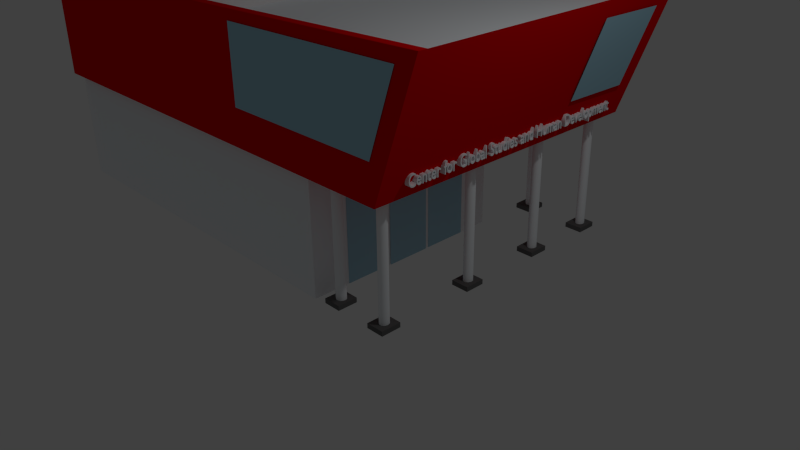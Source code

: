 # Source: GLS.blend  (saved by Blender 2.76.0; exported with 4.5.12 LTS)
import bpy
from mathutils import Matrix  # noqa: F401  (used for matrix-valued properties, if any)

bpy.ops.wm.read_factory_settings(use_empty=True)
scene = bpy.context.scene
scene.name = 'Scene'

# ---- collections
col_collection_1 = bpy.data.collections.new('Collection 1'); scene.collection.children.link(col_collection_1)

# ---- materials (node trees are filled in below, after node groups)
mat_glass = bpy.data.materials.new('Glass')
mat_glass.alpha_threshold = 0.0
mat_glass.use_transparent_shadow = False
mat_glass.diffuse_color = (0.4005, 0.6667, 0.8, 1.0)
mat_glass.roughness = 0.5
mat_concrete = bpy.data.materials.new('Concrete')
mat_concrete.alpha_threshold = 0.0
mat_concrete.use_transparent_shadow = False
mat_concrete.diffuse_color = (0.9335, 0.9702, 1.0, 1.0)
mat_concrete.specular_color = (0.1237, 0.1237, 0.1237)
mat_concrete.roughness = 0.5
mat_pole_base = bpy.data.materials.new('Pole Base')
mat_pole_base.alpha_threshold = 0.0
mat_pole_base.use_transparent_shadow = False
mat_pole_base.diffuse_color = (0.1282, 0.1282, 0.1282, 1.0)
mat_pole_base.roughness = 0.5
mat_material_001 = bpy.data.materials.new('Material.001')
mat_material_001.alpha_threshold = 0.0
mat_material_001.use_transparent_shadow = False
mat_material_001.roughness = 0.5
mat_red_panel = bpy.data.materials.new('Red Panel')
mat_red_panel.alpha_threshold = 0.0
mat_red_panel.use_transparent_shadow = False
mat_red_panel.diffuse_color = (0.8, 0.0, 0.002426, 1.0)
mat_red_panel.roughness = 0.5

# ---- material node trees

# ---- world
world_world = bpy.data.worlds.new('World'); scene.world = world_world
world_world.color = (0.05088, 0.05088, 0.05088)
world_world.use_sun_shadow = False
world_world.sun_shadow_jitter_overblur = 0.0
world_world.cycles.sampling_method = 'MANUAL'
world_world.cycles.sample_map_resolution = 256

# ---- cameras
cam_camera = bpy.data.cameras.new('Camera')
cam_camera.clip_end = 100.0
cam_camera.lens = 35.0
cam_camera.sensor_width = 32.0
cam_camera.sensor_height = 18.0
cam_camera.ortho_scale = 7.314
cam_camera.dof.focus_distance = 0.0
cam_camera.dof.aperture_fstop = 128.0

# ---- lights
light_lamp = bpy.data.lights.new('Lamp', 'POINT')
light_lamp.transmission_factor = 0.0
light_lamp.cutoff_distance = 30.0
light_lamp.energy = 100.0
light_lamp.shadow_buffer_clip_start = 1.001
light_lamp.shadow_soft_size = 0.1
light_lamp.shadow_maximum_resolution = 0.006
light_lamp.use_absolute_resolution = True
light_lamp.cycles.use_multiple_importance_sampling = False

# ---- meshes
me_plane_008 = bpy.data.meshes.new('Plane.008')
me_plane_008.from_pydata([(-1.0, -1.0, 0.0), (1.0, -1.0, 0.0), (-1.0, 1.0, 0.0), (1.0, 1.0, 0.0)], [], [(0, 1, 3, 2)])
me_plane_008.materials.append(mat_glass)
me_plane_008.use_remesh_preserve_volume = False
me_plane_008.use_remesh_preserve_attributes = False
me_plane_008.use_mirror_vertex_groups = False
me_plane_008.update()
me_plane_007 = bpy.data.meshes.new('Plane.007')
me_plane_007.from_pydata([(-1.0, -1.0, 0.0), (1.0, -1.0, 0.0), (-1.0, 1.0, 0.0), (1.0, 1.0, 0.0)], [], [(0, 1, 3, 2)])
me_plane_007.materials.append(mat_glass)
me_plane_007.use_remesh_preserve_volume = False
me_plane_007.use_remesh_preserve_attributes = False
me_plane_007.use_mirror_vertex_groups = False
me_plane_007.update()
me_plane_006 = bpy.data.meshes.new('Plane.006')
me_plane_006.from_pydata([(-1.0, -1.0, 0.0), (1.0, -1.0, 0.0), (-1.0, 1.0, 0.0), (1.0, 1.0, 0.0)], [], [(0, 1, 3, 2)])
me_plane_006.materials.append(mat_glass)
me_plane_006.use_remesh_preserve_volume = False
me_plane_006.use_remesh_preserve_attributes = False
me_plane_006.use_mirror_vertex_groups = False
me_plane_006.update()
me_plane_005 = bpy.data.meshes.new('Plane.005')
me_plane_005.from_pydata([(-1.0, -1.0, 0.0), (1.0, -1.0, 0.0), (-1.0, 1.0, 0.0), (1.0, 1.0, 0.0)], [], [(0, 1, 3, 2)])
me_plane_005.materials.append(mat_glass)
me_plane_005.use_remesh_preserve_volume = False
me_plane_005.use_remesh_preserve_attributes = False
me_plane_005.use_mirror_vertex_groups = False
me_plane_005.update()
me_plane_004 = bpy.data.meshes.new('Plane.004')
me_plane_004.from_pydata([(-1.472, -1.287, 8.417e-09), (1.0, -1.112, 6.794e-09), (-1.348, -0.048, 5.699e-08), (1.0, -0.048, 6.366e-08)], [], [(0, 1, 3, 2)])
me_plane_004.materials.append(mat_glass)
me_plane_004.use_remesh_preserve_volume = False
me_plane_004.use_remesh_preserve_attributes = False
me_plane_004.use_mirror_vertex_groups = False
me_plane_004.update()
me_plane_002 = bpy.data.meshes.new('Plane.002')
me_plane_002.from_pydata([(-1.0, -1.0, 0.0), (1.0, -1.0, 0.0), (-1.0, 1.0, 0.0), (1.0, 1.0, 0.0)], [], [(0, 1, 3, 2)])
me_plane_002.materials.append(mat_glass)
me_plane_002.use_remesh_preserve_volume = False
me_plane_002.use_remesh_preserve_attributes = False
me_plane_002.use_mirror_vertex_groups = False
me_plane_002.update()
me_plane_001 = bpy.data.meshes.new('Plane.001')
me_plane_001.from_pydata([], [], [])
me_plane_001.materials.append(mat_glass)
me_plane_001.use_remesh_preserve_volume = False
me_plane_001.use_remesh_preserve_attributes = False
me_plane_001.use_mirror_vertex_groups = False
me_plane_001.update()
me_plane = bpy.data.meshes.new('Plane')
me_plane.from_pydata([(-1.472, -1.287, 8.417e-09), (1.0, -1.112, 6.794e-09), (-1.0, 1.0, 0.0), (1.0, 1.0, 0.0)], [], [(0, 1, 3, 2)])
me_plane.materials.append(mat_glass)
me_plane.use_remesh_preserve_volume = False
me_plane.use_remesh_preserve_attributes = False
me_plane.use_mirror_vertex_groups = False
me_plane.update()
me_cylinder_006 = bpy.data.meshes.new('Cylinder.006')
me_cylinder_006.from_pydata([(0.0, 1.0, -1.0), (0.0, 1.0, 1.0), (0.1951, 0.9808, -1.0), (0.1951, 0.9808, 1.0), (0.3827, 0.9239, -1.0), (0.3827, 0.9239, 1.0), (0.5556, 0.8315, -1.0), (0.5556, 0.8315, 1.0), (0.7071, 0.7071, -1.0), (0.7071, 0.7071, 1.0), (0.8315, 0.5556, -1.0), (0.8315, 0.5556, 1.0), (0.9239, 0.3827, -1.0), (0.9239, 0.3827, 1.0), (0.9808, 0.1951, -1.0), (0.9808, 0.1951, 1.0), (1.0, 7.55e-08, -1.0), (1.0, 7.55e-08, 1.0), (0.9808, -0.1951, -1.0), (0.9808, -0.1951, 1.0), (0.9239, -0.3827, -1.0), (0.9239, -0.3827, 1.0), (0.8315, -0.5556, -1.0), (0.8315, -0.5556, 1.0), (0.7071, -0.7071, -1.0), (0.7071, -0.7071, 1.0), (0.5556, -0.8315, -1.0), (0.5556, -0.8315, 1.0), (0.3827, -0.9239, -1.0), (0.3827, -0.9239, 1.0), (0.1951, -0.9808, -1.0), (0.1951, -0.9808, 1.0), (-3.258e-07, -1.0, -1.0), (-3.258e-07, -1.0, 1.0), (-0.1951, -0.9808, -1.0), (-0.1951, -0.9808, 1.0), (-0.3827, -0.9239, -1.0), (-0.3827, -0.9239, 1.0), (-0.5556, -0.8315, -1.0), (-0.5556, -0.8315, 1.0), (-0.7071, -0.7071, -1.0), (-0.7071, -0.7071, 1.0), (-0.8315, -0.5556, -1.0), (-0.8315, -0.5556, 1.0), (-0.9239, -0.3827, -1.0), (-0.9239, -0.3827, 1.0), (-0.9808, -0.1951, -1.0), (-0.9808, -0.1951, 1.0), (-1.0, 9.656e-07, -1.0), (-1.0, 9.656e-07, 1.0), (-0.9808, 0.1951, -1.0), (-0.9808, 0.1951, 1.0), (-0.9239, 0.3827, -1.0), (-0.9239, 0.3827, 1.0), (-0.8315, 0.5556, -1.0), (-0.8315, 0.5556, 1.0), (-0.7071, 0.7071, -1.0), (-0.7071, 0.7071, 1.0), (-0.5556, 0.8315, -1.0), (-0.5556, 0.8315, 1.0), (-0.3827, 0.9239, -1.0), (-0.3827, 0.9239, 1.0), (-0.1951, 0.9808, -1.0), (-0.1951, 0.9808, 1.0)], [], [(0, 1, 3, 2), (2, 3, 5, 4), (4, 5, 7, 6), (6, 7, 9, 8), (8, 9, 11, 10), (10, 11, 13, 12), (12, 13, 15, 14), (14, 15, 17, 16), (16, 17, 19, 18), (18, 19, 21, 20), (20, 21, 23, 22), (22, 23, 25, 24), (24, 25, 27, 26), (26, 27, 29, 28), (28, 29, 31, 30), (30, 31, 33, 32), (32, 33, 35, 34), (34, 35, 37, 36), (36, 37, 39, 38), (38, 39, 41, 40), (40, 41, 43, 42), (42, 43, 45, 44), (44, 45, 47, 46), (46, 47, 49, 48), (48, 49, 51, 50), (50, 51, 53, 52), (52, 53, 55, 54), (54, 55, 57, 56), (56, 57, 59, 58), (58, 59, 61, 60), (3, 1, 63, 61, 59, 57, 55, 53, 51, 49, 47, 45, 43, 41, 39, 37, 35, 33, 31, 29, 27, 25, 23, 21, 19, 17, 15, 13, 11, 9, 7, 5), (62, 63, 1, 0), (60, 61, 63, 62), (0, 2, 4, 6, 8, 10, 12, 14, 16, 18, 20, 22, 24, 26, 28, 30, 32, 34, 36, 38, 40, 42, 44, 46, 48, 50, 52, 54, 56, 58, 60, 62)])
me_cylinder_006.materials.append(mat_concrete)
me_cylinder_006.use_remesh_preserve_volume = False
me_cylinder_006.use_remesh_preserve_attributes = False
me_cylinder_006.use_mirror_vertex_groups = False
me_cylinder_006.update()
me_cube_007 = bpy.data.meshes.new('Cube.007')
me_cube_007.from_pydata([(-1.0, -1.0, -1.0), (-1.0, -1.0, 1.0), (-1.0, 1.0, -1.0), (-1.0, 1.0, 1.0), (1.0, -1.0, -1.0), (1.0, -1.0, 1.0), (1.0, 1.0, -1.0), (1.0, 1.0, 1.0)], [], [(1, 3, 2, 0), (3, 7, 6, 2), (7, 5, 4, 6), (5, 1, 0, 4), (0, 2, 6, 4), (5, 7, 3, 1)])
me_cube_007.materials.append(mat_pole_base)
me_cube_007.use_remesh_preserve_volume = False
me_cube_007.use_remesh_preserve_attributes = False
me_cube_007.use_mirror_vertex_groups = False
me_cube_007.update()
me_cylinder_005 = bpy.data.meshes.new('Cylinder.005')
me_cylinder_005.from_pydata([(0.0, 1.0, -1.0), (0.0, 1.0, 1.0), (0.1951, 0.9808, -1.0), (0.1951, 0.9808, 1.0), (0.3827, 0.9239, -1.0), (0.3827, 0.9239, 1.0), (0.5556, 0.8315, -1.0), (0.5556, 0.8315, 1.0), (0.7071, 0.7071, -1.0), (0.7071, 0.7071, 1.0), (0.8315, 0.5556, -1.0), (0.8315, 0.5556, 1.0), (0.9239, 0.3827, -1.0), (0.9239, 0.3827, 1.0), (0.9808, 0.1951, -1.0), (0.9808, 0.1951, 1.0), (1.0, 7.55e-08, -1.0), (1.0, 7.55e-08, 1.0), (0.9808, -0.1951, -1.0), (0.9808, -0.1951, 1.0), (0.9239, -0.3827, -1.0), (0.9239, -0.3827, 1.0), (0.8315, -0.5556, -1.0), (0.8315, -0.5556, 1.0), (0.7071, -0.7071, -1.0), (0.7071, -0.7071, 1.0), (0.5556, -0.8315, -1.0), (0.5556, -0.8315, 1.0), (0.3827, -0.9239, -1.0), (0.3827, -0.9239, 1.0), (0.1951, -0.9808, -1.0), (0.1951, -0.9808, 1.0), (-3.258e-07, -1.0, -1.0), (-3.258e-07, -1.0, 1.0), (-0.1951, -0.9808, -1.0), (-0.1951, -0.9808, 1.0), (-0.3827, -0.9239, -1.0), (-0.3827, -0.9239, 1.0), (-0.5556, -0.8315, -1.0), (-0.5556, -0.8315, 1.0), (-0.7071, -0.7071, -1.0), (-0.7071, -0.7071, 1.0), (-0.8315, -0.5556, -1.0), (-0.8315, -0.5556, 1.0), (-0.9239, -0.3827, -1.0), (-0.9239, -0.3827, 1.0), (-0.9808, -0.1951, -1.0), (-0.9808, -0.1951, 1.0), (-1.0, 9.656e-07, -1.0), (-1.0, 9.656e-07, 1.0), (-0.9808, 0.1951, -1.0), (-0.9808, 0.1951, 1.0), (-0.9239, 0.3827, -1.0), (-0.9239, 0.3827, 1.0), (-0.8315, 0.5556, -1.0), (-0.8315, 0.5556, 1.0), (-0.7071, 0.7071, -1.0), (-0.7071, 0.7071, 1.0), (-0.5556, 0.8315, -1.0), (-0.5556, 0.8315, 1.0), (-0.3827, 0.9239, -1.0), (-0.3827, 0.9239, 1.0), (-0.1951, 0.9808, -1.0), (-0.1951, 0.9808, 1.0)], [], [(0, 1, 3, 2), (2, 3, 5, 4), (4, 5, 7, 6), (6, 7, 9, 8), (8, 9, 11, 10), (10, 11, 13, 12), (12, 13, 15, 14), (14, 15, 17, 16), (16, 17, 19, 18), (18, 19, 21, 20), (20, 21, 23, 22), (22, 23, 25, 24), (24, 25, 27, 26), (26, 27, 29, 28), (28, 29, 31, 30), (30, 31, 33, 32), (32, 33, 35, 34), (34, 35, 37, 36), (36, 37, 39, 38), (38, 39, 41, 40), (40, 41, 43, 42), (42, 43, 45, 44), (44, 45, 47, 46), (46, 47, 49, 48), (48, 49, 51, 50), (50, 51, 53, 52), (52, 53, 55, 54), (54, 55, 57, 56), (56, 57, 59, 58), (58, 59, 61, 60), (3, 1, 63, 61, 59, 57, 55, 53, 51, 49, 47, 45, 43, 41, 39, 37, 35, 33, 31, 29, 27, 25, 23, 21, 19, 17, 15, 13, 11, 9, 7, 5), (62, 63, 1, 0), (60, 61, 63, 62), (0, 2, 4, 6, 8, 10, 12, 14, 16, 18, 20, 22, 24, 26, 28, 30, 32, 34, 36, 38, 40, 42, 44, 46, 48, 50, 52, 54, 56, 58, 60, 62)])
me_cylinder_005.materials.append(mat_concrete)
me_cylinder_005.use_remesh_preserve_volume = False
me_cylinder_005.use_remesh_preserve_attributes = False
me_cylinder_005.use_mirror_vertex_groups = False
me_cylinder_005.update()
me_cube_006 = bpy.data.meshes.new('Cube.006')
me_cube_006.from_pydata([(-1.0, -1.0, -1.0), (-1.0, -1.0, 1.0), (-1.0, 1.0, -1.0), (-1.0, 1.0, 1.0), (1.0, -1.0, -1.0), (1.0, -1.0, 1.0), (1.0, 1.0, -1.0), (1.0, 1.0, 1.0)], [], [(1, 3, 2, 0), (3, 7, 6, 2), (7, 5, 4, 6), (5, 1, 0, 4), (0, 2, 6, 4), (5, 7, 3, 1)])
me_cube_006.materials.append(mat_pole_base)
me_cube_006.use_remesh_preserve_volume = False
me_cube_006.use_remesh_preserve_attributes = False
me_cube_006.use_mirror_vertex_groups = False
me_cube_006.update()
me_cube_005 = bpy.data.meshes.new('Cube.005')
me_cube_005.from_pydata([(-1.0, -1.0, -1.0), (-1.0, -1.0, 1.0), (-1.0, 1.0, -1.0), (-1.0, 1.0, 1.0), (1.0, -1.0, -1.0), (1.0, -1.0, 1.0), (1.0, 1.0, -1.0), (1.0, 1.0, 1.0)], [], [(1, 3, 2, 0), (3, 7, 6, 2), (7, 5, 4, 6), (5, 1, 0, 4), (0, 2, 6, 4), (5, 7, 3, 1)])
me_cube_005.materials.append(mat_pole_base)
me_cube_005.use_remesh_preserve_volume = False
me_cube_005.use_remesh_preserve_attributes = False
me_cube_005.use_mirror_vertex_groups = False
me_cube_005.update()
me_cylinder_004 = bpy.data.meshes.new('Cylinder.004')
me_cylinder_004.from_pydata([(0.0, 1.0, -1.0), (0.0, 1.0, 1.0), (0.1951, 0.9808, -1.0), (0.1951, 0.9808, 1.0), (0.3827, 0.9239, -1.0), (0.3827, 0.9239, 1.0), (0.5556, 0.8315, -1.0), (0.5556, 0.8315, 1.0), (0.7071, 0.7071, -1.0), (0.7071, 0.7071, 1.0), (0.8315, 0.5556, -1.0), (0.8315, 0.5556, 1.0), (0.9239, 0.3827, -1.0), (0.9239, 0.3827, 1.0), (0.9808, 0.1951, -1.0), (0.9808, 0.1951, 1.0), (1.0, 7.55e-08, -1.0), (1.0, 7.55e-08, 1.0), (0.9808, -0.1951, -1.0), (0.9808, -0.1951, 1.0), (0.9239, -0.3827, -1.0), (0.9239, -0.3827, 1.0), (0.8315, -0.5556, -1.0), (0.8315, -0.5556, 1.0), (0.7071, -0.7071, -1.0), (0.7071, -0.7071, 1.0), (0.5556, -0.8315, -1.0), (0.5556, -0.8315, 1.0), (0.3827, -0.9239, -1.0), (0.3827, -0.9239, 1.0), (0.1951, -0.9808, -1.0), (0.1951, -0.9808, 1.0), (-3.258e-07, -1.0, -1.0), (-3.258e-07, -1.0, 1.0), (-0.1951, -0.9808, -1.0), (-0.1951, -0.9808, 1.0), (-0.3827, -0.9239, -1.0), (-0.3827, -0.9239, 1.0), (-0.5556, -0.8315, -1.0), (-0.5556, -0.8315, 1.0), (-0.7071, -0.7071, -1.0), (-0.7071, -0.7071, 1.0), (-0.8315, -0.5556, -1.0), (-0.8315, -0.5556, 1.0), (-0.9239, -0.3827, -1.0), (-0.9239, -0.3827, 1.0), (-0.9808, -0.1951, -1.0), (-0.9808, -0.1951, 1.0), (-1.0, 9.656e-07, -1.0), (-1.0, 9.656e-07, 1.0), (-0.9808, 0.1951, -1.0), (-0.9808, 0.1951, 1.0), (-0.9239, 0.3827, -1.0), (-0.9239, 0.3827, 1.0), (-0.8315, 0.5556, -1.0), (-0.8315, 0.5556, 1.0), (-0.7071, 0.7071, -1.0), (-0.7071, 0.7071, 1.0), (-0.5556, 0.8315, -1.0), (-0.5556, 0.8315, 1.0), (-0.3827, 0.9239, -1.0), (-0.3827, 0.9239, 1.0), (-0.1951, 0.9808, -1.0), (-0.1951, 0.9808, 1.0)], [], [(0, 1, 3, 2), (2, 3, 5, 4), (4, 5, 7, 6), (6, 7, 9, 8), (8, 9, 11, 10), (10, 11, 13, 12), (12, 13, 15, 14), (14, 15, 17, 16), (16, 17, 19, 18), (18, 19, 21, 20), (20, 21, 23, 22), (22, 23, 25, 24), (24, 25, 27, 26), (26, 27, 29, 28), (28, 29, 31, 30), (30, 31, 33, 32), (32, 33, 35, 34), (34, 35, 37, 36), (36, 37, 39, 38), (38, 39, 41, 40), (40, 41, 43, 42), (42, 43, 45, 44), (44, 45, 47, 46), (46, 47, 49, 48), (48, 49, 51, 50), (50, 51, 53, 52), (52, 53, 55, 54), (54, 55, 57, 56), (56, 57, 59, 58), (58, 59, 61, 60), (3, 1, 63, 61, 59, 57, 55, 53, 51, 49, 47, 45, 43, 41, 39, 37, 35, 33, 31, 29, 27, 25, 23, 21, 19, 17, 15, 13, 11, 9, 7, 5), (62, 63, 1, 0), (60, 61, 63, 62), (0, 2, 4, 6, 8, 10, 12, 14, 16, 18, 20, 22, 24, 26, 28, 30, 32, 34, 36, 38, 40, 42, 44, 46, 48, 50, 52, 54, 56, 58, 60, 62)])
me_cylinder_004.materials.append(mat_concrete)
me_cylinder_004.use_remesh_preserve_volume = False
me_cylinder_004.use_remesh_preserve_attributes = False
me_cylinder_004.use_mirror_vertex_groups = False
me_cylinder_004.update()
me_cylinder_003 = bpy.data.meshes.new('Cylinder.003')
me_cylinder_003.from_pydata([(0.0, 1.0, -1.0), (0.0, 1.0, 1.0), (0.1951, 0.9808, -1.0), (0.1951, 0.9808, 1.0), (0.3827, 0.9239, -1.0), (0.3827, 0.9239, 1.0), (0.5556, 0.8315, -1.0), (0.5556, 0.8315, 1.0), (0.7071, 0.7071, -1.0), (0.7071, 0.7071, 1.0), (0.8315, 0.5556, -1.0), (0.8315, 0.5556, 1.0), (0.9239, 0.3827, -1.0), (0.9239, 0.3827, 1.0), (0.9808, 0.1951, -1.0), (0.9808, 0.1951, 1.0), (1.0, 7.55e-08, -1.0), (1.0, 7.55e-08, 1.0), (0.9808, -0.1951, -1.0), (0.9808, -0.1951, 1.0), (0.9239, -0.3827, -1.0), (0.9239, -0.3827, 1.0), (0.8315, -0.5556, -1.0), (0.8315, -0.5556, 1.0), (0.7071, -0.7071, -1.0), (0.7071, -0.7071, 1.0), (0.5556, -0.8315, -1.0), (0.5556, -0.8315, 1.0), (0.3827, -0.9239, -1.0), (0.3827, -0.9239, 1.0), (0.1951, -0.9808, -1.0), (0.1951, -0.9808, 1.0), (-3.258e-07, -1.0, -1.0), (-3.258e-07, -1.0, 1.0), (-0.1951, -0.9808, -1.0), (-0.1951, -0.9808, 1.0), (-0.3827, -0.9239, -1.0), (-0.3827, -0.9239, 1.0), (-0.5556, -0.8315, -1.0), (-0.5556, -0.8315, 1.0), (-0.7071, -0.7071, -1.0), (-0.7071, -0.7071, 1.0), (-0.8315, -0.5556, -1.0), (-0.8315, -0.5556, 1.0), (-0.9239, -0.3827, -1.0), (-0.9239, -0.3827, 1.0), (-0.9808, -0.1951, -1.0), (-0.9808, -0.1951, 1.0), (-1.0, 9.656e-07, -1.0), (-1.0, 9.656e-07, 1.0), (-0.9808, 0.1951, -1.0), (-0.9808, 0.1951, 1.0), (-0.9239, 0.3827, -1.0), (-0.9239, 0.3827, 1.0), (-0.8315, 0.5556, -1.0), (-0.8315, 0.5556, 1.0), (-0.7071, 0.7071, -1.0), (-0.7071, 0.7071, 1.0), (-0.5556, 0.8315, -1.0), (-0.5556, 0.8315, 1.0), (-0.3827, 0.9239, -1.0), (-0.3827, 0.9239, 1.0), (-0.1951, 0.9808, -1.0), (-0.1951, 0.9808, 1.0)], [], [(0, 1, 3, 2), (2, 3, 5, 4), (4, 5, 7, 6), (6, 7, 9, 8), (8, 9, 11, 10), (10, 11, 13, 12), (12, 13, 15, 14), (14, 15, 17, 16), (16, 17, 19, 18), (18, 19, 21, 20), (20, 21, 23, 22), (22, 23, 25, 24), (24, 25, 27, 26), (26, 27, 29, 28), (28, 29, 31, 30), (30, 31, 33, 32), (32, 33, 35, 34), (34, 35, 37, 36), (36, 37, 39, 38), (38, 39, 41, 40), (40, 41, 43, 42), (42, 43, 45, 44), (44, 45, 47, 46), (46, 47, 49, 48), (48, 49, 51, 50), (50, 51, 53, 52), (52, 53, 55, 54), (54, 55, 57, 56), (56, 57, 59, 58), (58, 59, 61, 60), (3, 1, 63, 61, 59, 57, 55, 53, 51, 49, 47, 45, 43, 41, 39, 37, 35, 33, 31, 29, 27, 25, 23, 21, 19, 17, 15, 13, 11, 9, 7, 5), (62, 63, 1, 0), (60, 61, 63, 62), (0, 2, 4, 6, 8, 10, 12, 14, 16, 18, 20, 22, 24, 26, 28, 30, 32, 34, 36, 38, 40, 42, 44, 46, 48, 50, 52, 54, 56, 58, 60, 62)])
me_cylinder_003.materials.append(mat_concrete)
me_cylinder_003.use_remesh_preserve_volume = False
me_cylinder_003.use_remesh_preserve_attributes = False
me_cylinder_003.use_mirror_vertex_groups = False
me_cylinder_003.update()
me_cube_004 = bpy.data.meshes.new('Cube.004')
me_cube_004.from_pydata([(-1.0, -1.0, -1.0), (-1.0, -1.0, 1.0), (-1.0, 1.0, -1.0), (-1.0, 1.0, 1.0), (1.0, -1.0, -1.0), (1.0, -1.0, 1.0), (1.0, 1.0, -1.0), (1.0, 1.0, 1.0)], [], [(1, 3, 2, 0), (3, 7, 6, 2), (7, 5, 4, 6), (5, 1, 0, 4), (0, 2, 6, 4), (5, 7, 3, 1)])
me_cube_004.materials.append(mat_pole_base)
me_cube_004.use_remesh_preserve_volume = False
me_cube_004.use_remesh_preserve_attributes = False
me_cube_004.use_mirror_vertex_groups = False
me_cube_004.update()
me_cube_003 = bpy.data.meshes.new('Cube.003')
me_cube_003.from_pydata([(-1.0, -1.0, -1.0), (-1.0, -1.0, 1.0), (-1.0, 1.0, -1.0), (-1.0, 1.0, 1.0), (1.0, -1.0, -1.0), (1.0, -1.0, 1.0), (1.0, 1.0, -1.0), (1.0, 1.0, 1.0)], [], [(1, 3, 2, 0), (3, 7, 6, 2), (7, 5, 4, 6), (5, 1, 0, 4), (0, 2, 6, 4), (5, 7, 3, 1)])
me_cube_003.materials.append(mat_pole_base)
me_cube_003.use_remesh_preserve_volume = False
me_cube_003.use_remesh_preserve_attributes = False
me_cube_003.use_mirror_vertex_groups = False
me_cube_003.update()
me_cylinder_002 = bpy.data.meshes.new('Cylinder.002')
me_cylinder_002.from_pydata([(0.0, 1.0, -1.0), (0.0, 1.0, 1.0), (0.1951, 0.9808, -1.0), (0.1951, 0.9808, 1.0), (0.3827, 0.9239, -1.0), (0.3827, 0.9239, 1.0), (0.5556, 0.8315, -1.0), (0.5556, 0.8315, 1.0), (0.7071, 0.7071, -1.0), (0.7071, 0.7071, 1.0), (0.8315, 0.5556, -1.0), (0.8315, 0.5556, 1.0), (0.9239, 0.3827, -1.0), (0.9239, 0.3827, 1.0), (0.9808, 0.1951, -1.0), (0.9808, 0.1951, 1.0), (1.0, 7.55e-08, -1.0), (1.0, 7.55e-08, 1.0), (0.9808, -0.1951, -1.0), (0.9808, -0.1951, 1.0), (0.9239, -0.3827, -1.0), (0.9239, -0.3827, 1.0), (0.8315, -0.5556, -1.0), (0.8315, -0.5556, 1.0), (0.7071, -0.7071, -1.0), (0.7071, -0.7071, 1.0), (0.5556, -0.8315, -1.0), (0.5556, -0.8315, 1.0), (0.3827, -0.9239, -1.0), (0.3827, -0.9239, 1.0), (0.1951, -0.9808, -1.0), (0.1951, -0.9808, 1.0), (-3.258e-07, -1.0, -1.0), (-3.258e-07, -1.0, 1.0), (-0.1951, -0.9808, -1.0), (-0.1951, -0.9808, 1.0), (-0.3827, -0.9239, -1.0), (-0.3827, -0.9239, 1.0), (-0.5556, -0.8315, -1.0), (-0.5556, -0.8315, 1.0), (-0.7071, -0.7071, -1.0), (-0.7071, -0.7071, 1.0), (-0.8315, -0.5556, -1.0), (-0.8315, -0.5556, 1.0), (-0.9239, -0.3827, -1.0), (-0.9239, -0.3827, 1.0), (-0.9808, -0.1951, -1.0), (-0.9808, -0.1951, 1.0), (-1.0, 9.656e-07, -1.0), (-1.0, 9.656e-07, 1.0), (-0.9808, 0.1951, -1.0), (-0.9808, 0.1951, 1.0), (-0.9239, 0.3827, -1.0), (-0.9239, 0.3827, 1.0), (-0.8315, 0.5556, -1.0), (-0.8315, 0.5556, 1.0), (-0.7071, 0.7071, -1.0), (-0.7071, 0.7071, 1.0), (-0.5556, 0.8315, -1.0), (-0.5556, 0.8315, 1.0), (-0.3827, 0.9239, -1.0), (-0.3827, 0.9239, 1.0), (-0.1951, 0.9808, -1.0), (-0.1951, 0.9808, 1.0)], [], [(0, 1, 3, 2), (2, 3, 5, 4), (4, 5, 7, 6), (6, 7, 9, 8), (8, 9, 11, 10), (10, 11, 13, 12), (12, 13, 15, 14), (14, 15, 17, 16), (16, 17, 19, 18), (18, 19, 21, 20), (20, 21, 23, 22), (22, 23, 25, 24), (24, 25, 27, 26), (26, 27, 29, 28), (28, 29, 31, 30), (30, 31, 33, 32), (32, 33, 35, 34), (34, 35, 37, 36), (36, 37, 39, 38), (38, 39, 41, 40), (40, 41, 43, 42), (42, 43, 45, 44), (44, 45, 47, 46), (46, 47, 49, 48), (48, 49, 51, 50), (50, 51, 53, 52), (52, 53, 55, 54), (54, 55, 57, 56), (56, 57, 59, 58), (58, 59, 61, 60), (3, 1, 63, 61, 59, 57, 55, 53, 51, 49, 47, 45, 43, 41, 39, 37, 35, 33, 31, 29, 27, 25, 23, 21, 19, 17, 15, 13, 11, 9, 7, 5), (62, 63, 1, 0), (60, 61, 63, 62), (0, 2, 4, 6, 8, 10, 12, 14, 16, 18, 20, 22, 24, 26, 28, 30, 32, 34, 36, 38, 40, 42, 44, 46, 48, 50, 52, 54, 56, 58, 60, 62)])
me_cylinder_002.materials.append(mat_concrete)
me_cylinder_002.use_remesh_preserve_volume = False
me_cylinder_002.use_remesh_preserve_attributes = False
me_cylinder_002.use_mirror_vertex_groups = False
me_cylinder_002.update()
me_cylinder_001 = bpy.data.meshes.new('Cylinder.001')
me_cylinder_001.from_pydata([(0.0, 1.0, -1.0), (0.0, 1.0, 1.0), (0.1951, 0.9808, -1.0), (0.1951, 0.9808, 1.0), (0.3827, 0.9239, -1.0), (0.3827, 0.9239, 1.0), (0.5556, 0.8315, -1.0), (0.5556, 0.8315, 1.0), (0.7071, 0.7071, -1.0), (0.7071, 0.7071, 1.0), (0.8315, 0.5556, -1.0), (0.8315, 0.5556, 1.0), (0.9239, 0.3827, -1.0), (0.9239, 0.3827, 1.0), (0.9808, 0.1951, -1.0), (0.9808, 0.1951, 1.0), (1.0, 7.55e-08, -1.0), (1.0, 7.55e-08, 1.0), (0.9808, -0.1951, -1.0), (0.9808, -0.1951, 1.0), (0.9239, -0.3827, -1.0), (0.9239, -0.3827, 1.0), (0.8315, -0.5556, -1.0), (0.8315, -0.5556, 1.0), (0.7071, -0.7071, -1.0), (0.7071, -0.7071, 1.0), (0.5556, -0.8315, -1.0), (0.5556, -0.8315, 1.0), (0.3827, -0.9239, -1.0), (0.3827, -0.9239, 1.0), (0.1951, -0.9808, -1.0), (0.1951, -0.9808, 1.0), (-3.258e-07, -1.0, -1.0), (-3.258e-07, -1.0, 1.0), (-0.1951, -0.9808, -1.0), (-0.1951, -0.9808, 1.0), (-0.3827, -0.9239, -1.0), (-0.3827, -0.9239, 1.0), (-0.5556, -0.8315, -1.0), (-0.5556, -0.8315, 1.0), (-0.7071, -0.7071, -1.0), (-0.7071, -0.7071, 1.0), (-0.8315, -0.5556, -1.0), (-0.8315, -0.5556, 1.0), (-0.9239, -0.3827, -1.0), (-0.9239, -0.3827, 1.0), (-0.9808, -0.1951, -1.0), (-0.9808, -0.1951, 1.0), (-1.0, 9.656e-07, -1.0), (-1.0, 9.656e-07, 1.0), (-0.9808, 0.1951, -1.0), (-0.9808, 0.1951, 1.0), (-0.9239, 0.3827, -1.0), (-0.9239, 0.3827, 1.0), (-0.8315, 0.5556, -1.0), (-0.8315, 0.5556, 1.0), (-0.7071, 0.7071, -1.0), (-0.7071, 0.7071, 1.0), (-0.5556, 0.8315, -1.0), (-0.5556, 0.8315, 1.0), (-0.3827, 0.9239, -1.0), (-0.3827, 0.9239, 1.0), (-0.1951, 0.9808, -1.0), (-0.1951, 0.9808, 1.0)], [], [(0, 1, 3, 2), (2, 3, 5, 4), (4, 5, 7, 6), (6, 7, 9, 8), (8, 9, 11, 10), (10, 11, 13, 12), (12, 13, 15, 14), (14, 15, 17, 16), (16, 17, 19, 18), (18, 19, 21, 20), (20, 21, 23, 22), (22, 23, 25, 24), (24, 25, 27, 26), (26, 27, 29, 28), (28, 29, 31, 30), (30, 31, 33, 32), (32, 33, 35, 34), (34, 35, 37, 36), (36, 37, 39, 38), (38, 39, 41, 40), (40, 41, 43, 42), (42, 43, 45, 44), (44, 45, 47, 46), (46, 47, 49, 48), (48, 49, 51, 50), (50, 51, 53, 52), (52, 53, 55, 54), (54, 55, 57, 56), (56, 57, 59, 58), (58, 59, 61, 60), (3, 1, 63, 61, 59, 57, 55, 53, 51, 49, 47, 45, 43, 41, 39, 37, 35, 33, 31, 29, 27, 25, 23, 21, 19, 17, 15, 13, 11, 9, 7, 5), (62, 63, 1, 0), (60, 61, 63, 62), (0, 2, 4, 6, 8, 10, 12, 14, 16, 18, 20, 22, 24, 26, 28, 30, 32, 34, 36, 38, 40, 42, 44, 46, 48, 50, 52, 54, 56, 58, 60, 62)])
me_cylinder_001.materials.append(mat_concrete)
me_cylinder_001.use_remesh_preserve_volume = False
me_cylinder_001.use_remesh_preserve_attributes = False
me_cylinder_001.use_mirror_vertex_groups = False
me_cylinder_001.update()
me_cube_002 = bpy.data.meshes.new('Cube.002')
me_cube_002.from_pydata([(-1.0, -1.0, -1.0), (-1.0, -1.0, 1.0), (-1.0, 1.0, -1.0), (-1.0, 1.0, 1.0), (1.0, -1.0, -1.0), (1.0, -1.0, 1.0), (1.0, 1.0, -1.0), (1.0, 1.0, 1.0)], [], [(1, 3, 2, 0), (3, 7, 6, 2), (7, 5, 4, 6), (5, 1, 0, 4), (0, 2, 6, 4), (5, 7, 3, 1)])
me_cube_002.materials.append(mat_pole_base)
me_cube_002.use_remesh_preserve_volume = False
me_cube_002.use_remesh_preserve_attributes = False
me_cube_002.use_mirror_vertex_groups = False
me_cube_002.update()
me_cube_001 = bpy.data.meshes.new('Cube.001')
me_cube_001.from_pydata([(-1.0, -1.0, -1.0), (-1.0, -1.0, 1.0), (-1.0, 1.0, -1.0), (-1.0, 1.0, 1.0), (1.0, -1.0, -1.0), (1.0, -1.0, 1.0), (1.0, 1.0, -1.0), (1.0, 1.0, 1.0)], [], [(1, 3, 2, 0), (3, 7, 6, 2), (7, 5, 4, 6), (5, 1, 0, 4), (0, 2, 6, 4), (5, 7, 3, 1)])
me_cube_001.materials.append(mat_pole_base)
me_cube_001.use_remesh_preserve_volume = False
me_cube_001.use_remesh_preserve_attributes = False
me_cube_001.use_mirror_vertex_groups = False
me_cube_001.update()
me_cylinder = bpy.data.meshes.new('Cylinder')
me_cylinder.from_pydata([(0.0, 1.0, -1.0), (0.0, 1.0, 1.0), (0.1951, 0.9808, -1.0), (0.1951, 0.9808, 1.0), (0.3827, 0.9239, -1.0), (0.3827, 0.9239, 1.0), (0.5556, 0.8315, -1.0), (0.5556, 0.8315, 1.0), (0.7071, 0.7071, -1.0), (0.7071, 0.7071, 1.0), (0.8315, 0.5556, -1.0), (0.8315, 0.5556, 1.0), (0.9239, 0.3827, -1.0), (0.9239, 0.3827, 1.0), (0.9808, 0.1951, -1.0), (0.9808, 0.1951, 1.0), (1.0, 7.55e-08, -1.0), (1.0, 7.55e-08, 1.0), (0.9808, -0.1951, -1.0), (0.9808, -0.1951, 1.0), (0.9239, -0.3827, -1.0), (0.9239, -0.3827, 1.0), (0.8315, -0.5556, -1.0), (0.8315, -0.5556, 1.0), (0.7071, -0.7071, -1.0), (0.7071, -0.7071, 1.0), (0.5556, -0.8315, -1.0), (0.5556, -0.8315, 1.0), (0.3827, -0.9239, -1.0), (0.3827, -0.9239, 1.0), (0.1951, -0.9808, -1.0), (0.1951, -0.9808, 1.0), (-3.258e-07, -1.0, -1.0), (-3.258e-07, -1.0, 1.0), (-0.1951, -0.9808, -1.0), (-0.1951, -0.9808, 1.0), (-0.3827, -0.9239, -1.0), (-0.3827, -0.9239, 1.0), (-0.5556, -0.8315, -1.0), (-0.5556, -0.8315, 1.0), (-0.7071, -0.7071, -1.0), (-0.7071, -0.7071, 1.0), (-0.8315, -0.5556, -1.0), (-0.8315, -0.5556, 1.0), (-0.9239, -0.3827, -1.0), (-0.9239, -0.3827, 1.0), (-0.9808, -0.1951, -1.0), (-0.9808, -0.1951, 1.0), (-1.0, 9.656e-07, -1.0), (-1.0, 9.656e-07, 1.0), (-0.9808, 0.1951, -1.0), (-0.9808, 0.1951, 1.0), (-0.9239, 0.3827, -1.0), (-0.9239, 0.3827, 1.0), (-0.8315, 0.5556, -1.0), (-0.8315, 0.5556, 1.0), (-0.7071, 0.7071, -1.0), (-0.7071, 0.7071, 1.0), (-0.5556, 0.8315, -1.0), (-0.5556, 0.8315, 1.0), (-0.3827, 0.9239, -1.0), (-0.3827, 0.9239, 1.0), (-0.1951, 0.9808, -1.0), (-0.1951, 0.9808, 1.0)], [], [(0, 1, 3, 2), (2, 3, 5, 4), (4, 5, 7, 6), (6, 7, 9, 8), (8, 9, 11, 10), (10, 11, 13, 12), (12, 13, 15, 14), (14, 15, 17, 16), (16, 17, 19, 18), (18, 19, 21, 20), (20, 21, 23, 22), (22, 23, 25, 24), (24, 25, 27, 26), (26, 27, 29, 28), (28, 29, 31, 30), (30, 31, 33, 32), (32, 33, 35, 34), (34, 35, 37, 36), (36, 37, 39, 38), (38, 39, 41, 40), (40, 41, 43, 42), (42, 43, 45, 44), (44, 45, 47, 46), (46, 47, 49, 48), (48, 49, 51, 50), (50, 51, 53, 52), (52, 53, 55, 54), (54, 55, 57, 56), (56, 57, 59, 58), (58, 59, 61, 60), (3, 1, 63, 61, 59, 57, 55, 53, 51, 49, 47, 45, 43, 41, 39, 37, 35, 33, 31, 29, 27, 25, 23, 21, 19, 17, 15, 13, 11, 9, 7, 5), (62, 63, 1, 0), (60, 61, 63, 62), (0, 2, 4, 6, 8, 10, 12, 14, 16, 18, 20, 22, 24, 26, 28, 30, 32, 34, 36, 38, 40, 42, 44, 46, 48, 50, 52, 54, 56, 58, 60, 62)])
me_cylinder.materials.append(mat_concrete)
me_cylinder.use_remesh_preserve_volume = False
me_cylinder.use_remesh_preserve_attributes = False
me_cylinder.use_mirror_vertex_groups = False
me_cylinder.update()
me_cube = bpy.data.meshes.new('Cube')
me_cube.from_pydata([(-5.551, 3.062, 0.648), (0.07741, -1.0, -1.0), (-5.549, -1.0, 2.217), (-5.551, 3.062, -1.0), (-5.551, -1.0, 0.648), (0.07741, -1.0, 0.648), (-5.551, -1.0, -1.0), (-1.711, 3.031, -0.8801), (-5.549, 3.062, 2.217), (-1.711, 3.031, 0.7679), (1.989, 3.062, 2.446), (1.989, -1.0, 2.446), (1.338, 3.062, 0.6688), (1.338, -1.0, 0.6688), (-5.549, -1.121, 2.217), (1.989, -1.121, 2.446), (1.338, -1.121, 0.6688), (-5.549, 3.168, 2.217), (1.338, 3.168, 0.6688), (1.989, 3.168, 2.446), (-5.62, 3.062, 2.213), (-5.62, -1.0, 2.213), (-5.62, -1.121, 2.206), (-5.62, -1.121, 0.648), (-5.62, 3.168, 2.206), (-5.62, 3.168, 0.648), (-5.348, 3.062, 2.111), (-5.348, -1.0, 2.111), (1.79, 3.062, 2.153), (1.79, -1.0, 2.153), (0.07742, 2.014, -1.0), (0.07742, 2.014, 0.648), (-1.711, 2.796, -0.8801), (-1.711, 2.796, 0.7679), (-5.551, 0.7601, -1.0), (-5.551, 0.7601, 0.648), (-5.551, 2.45, 0.648), (-5.551, 2.45, -1.0), (-4.986, 2.45, -1.0), (-4.986, 0.7601, -1.0), (-4.986, 2.45, 0.648), (-4.986, 0.7601, 0.648), (-5.627, -0.9646, 1.171), (-5.635, -0.9646, 1.399), (-5.627, 1.026, 1.171), (-5.635, 1.026, 1.399), (-1.782, -1.0, 2.698), (-1.779, 3.062, 2.132), (-1.779, -1.0, 2.132), (-5.351, -1.0, 2.677), (-5.351, 3.062, 2.677), (-1.782, 3.062, 2.698)], [], [(36, 0, 3, 37), (12, 9, 0, 36, 35, 4, 5, 13, 16, 23, 25, 18), (7, 3, 0, 9), (1, 6, 34, 37, 3, 7, 32, 30), (8, 2, 27, 26), (11, 15, 16, 13, 12, 18, 19, 10), (5, 4, 6, 1), (5, 31, 33, 9, 12, 13), (18, 25, 24, 17, 19), (11, 2, 14, 15), (8, 10, 19, 17), (20, 24, 25, 23, 22, 21), (2, 8, 20, 21), (8, 17, 24, 20), (14, 2, 21, 22), (48, 47, 51, 46), (10, 8, 26, 47, 28), (11, 10, 28, 29), (2, 11, 29, 48, 27), (14, 22, 23, 16, 15), (1, 30, 31, 5), (32, 7, 9, 33), (30, 32, 33, 31), (4, 35, 34, 6), (35, 36, 40, 41), (41, 40, 38, 39), (34, 35, 41, 39), (37, 34, 39, 38), (36, 37, 38, 40), (42, 43, 45, 44), (49, 46, 51, 50), (27, 48, 46, 49), (47, 26, 50, 51), (26, 27, 49, 50), (48, 29, 28, 47)])
me_cube.polygons.foreach_set('material_index', [3, 2, 3, 0, 2, 2, 3, 2, 2, 2, 2, 2, 2, 0, 0, 0, 2, 2, 2, 2, 3, 3, 3, 3, 3, 3, 3, 0, 3, 1, 0, 0, 0, 0, 3])
me_cube.materials.append(mat_material_001)
me_cube.materials.append(mat_glass)
me_cube.materials.append(mat_red_panel)
me_cube.materials.append(mat_concrete)
me_cube.use_remesh_preserve_volume = False
me_cube.use_remesh_preserve_attributes = False
me_cube.use_mirror_vertex_groups = False
me_cube.update()

# ---- curves / text
txt_text_002 = bpy.data.curves.new('Text.002', 'FONT')
txt_text_002.dimensions = '2D'
txt_text_002.body = 'Center for Global Studies\nand Human Development\n'
txt_text_002.materials.append(mat_concrete)
txt_text_002.use_path_clamp = True
txt_text_002.bevel_resolution = 0
txt_text_002.extrude = 1.0
txt_text_001 = bpy.data.curves.new('Text.001', 'FONT')
txt_text_001.dimensions = '2D'
txt_text_001.body = 'Center for Global Studies and Human Development\n'
txt_text_001.materials.append(mat_concrete)
txt_text_001.use_path_clamp = True
txt_text_001.bevel_resolution = 0
txt_text_001.extrude = 1.0
txt_text = bpy.data.curves.new('Text', 'FONT')
txt_text.dimensions = '2D'
txt_text.body = 'Text'
txt_text.materials.append(mat_concrete)
txt_text.use_path_clamp = True
txt_text.bevel_resolution = 0

# ---- objects
ob_door_back = bpy.data.objects.new('Door Back', me_plane_008)
ob_door_front_3 = bpy.data.objects.new('Door Front 3', me_plane_007)
ob_door_front_2 = bpy.data.objects.new('Door Front 2', me_plane_006)
ob_door_front_1 = bpy.data.objects.new('Door Front 1', me_plane_005)
ob_window_left = bpy.data.objects.new('Window Left', me_plane_004)
ob_back_sign = bpy.data.objects.new('Back Sign', txt_text_002)
ob_window_front = bpy.data.objects.new('Window Front', me_plane_002)
ob_window_back = bpy.data.objects.new('Window Back', me_plane_001)
ob_window_right = bpy.data.objects.new('Window Right', me_plane)
ob_pole_7 = bpy.data.objects.new('Pole 7', me_cylinder_006)
ob_pole_base_7 = bpy.data.objects.new('Pole Base 7', me_cube_007)
ob_front_sign = bpy.data.objects.new('Front Sign', txt_text_001)
ob_text = bpy.data.objects.new('Text', txt_text)
ob_pole_6 = bpy.data.objects.new('Pole 6', me_cylinder_005)
ob_pole_base_6 = bpy.data.objects.new('Pole Base 6', me_cube_006)
ob_pole_base_5 = bpy.data.objects.new('Pole Base 5', me_cube_005)
ob_pole_5 = bpy.data.objects.new('Pole 5', me_cylinder_004)
ob_pole_4 = bpy.data.objects.new('Pole 4', me_cylinder_003)
ob_pole_base_4 = bpy.data.objects.new('Pole Base 4', me_cube_004)
ob_pole_base_3 = bpy.data.objects.new('Pole Base 3', me_cube_003)
ob_pole_3 = bpy.data.objects.new('Pole 3', me_cylinder_002)
ob_pole_2 = bpy.data.objects.new('Pole 2', me_cylinder_001)
ob_pole_base_2 = bpy.data.objects.new('Pole Base 2', me_cube_002)
ob_pole_base_1 = bpy.data.objects.new('Pole Base 1', me_cube_001)
ob_pole_1 = bpy.data.objects.new('Pole 1', me_cylinder)
ob_building = bpy.data.objects.new('Building', me_cube)
ob_lamp = bpy.data.objects.new('Lamp', light_lamp)
ob_camera = bpy.data.objects.new('Camera', cam_camera)

# ---- transforms, parenting, visibility, modifiers, constraints
ob_door_back.location = (-5.009, 2.004, 0.532)
ob_door_back.rotation_euler = (0.0, 1.571, 3.142)
ob_door_back.scale = (0.5972, 0.3195, 1.0)
ob_door_back.lineart.crease_threshold = 0.0
ob_door_front_3.location = (0.08148, 1.244, 0.5151)
ob_door_front_3.rotation_euler = (0.0, 1.571, 0.0)
ob_door_front_3.scale = (0.5972, 0.3195, 1.0)
ob_door_front_3.lineart.crease_threshold = 0.0
ob_door_front_2.location = (0.0874, 0.5553, 0.5171)
ob_door_front_2.rotation_euler = (0.0, 1.571, 0.0)
ob_door_front_2.scale = (0.5972, 0.3195, 1.0)
ob_door_front_2.lineart.crease_threshold = 0.0
ob_door_front_1.location = (0.08123, -0.1466, 0.5183)
ob_door_front_1.rotation_euler = (0.0, 1.571, 0.0)
ob_door_front_1.scale = (0.5972, 0.3195, 1.0)
ob_door_front_1.lineart.crease_threshold = 0.0
ob_window_left.location = (-1.2, -1.13, 2.544)
ob_window_left.rotation_euler = (-1.956e-06, 1.571, 1.571)
ob_window_left.scale = (0.4379, 2.238, 1.0)
ob_window_left.lineart.crease_threshold = 0.0
ob_back_sign.location = (-4.937, 2.991, 2.287)
ob_back_sign.rotation_euler = (1.571, 0.0, 4.712)
ob_back_sign.scale = (0.1674, 0.2225, 0.7016)
ob_back_sign.lineart.crease_threshold = 0.0
ob_window_front.location = (1.736, 2.374, 2.609)
ob_window_front.rotation_euler = (1.92, 0.01731, 1.571)
ob_window_front.scale = (0.5057, 0.5621, 1.0)
ob_window_front.lineart.crease_threshold = 0.0
ob_window_back.location = (2.731, 4.349, 0.9653)
ob_window_back.rotation_euler = (0.0, 0.0, 1.571)
ob_window_back.lineart.crease_threshold = 0.0
ob_window_right.location = (-1.2, 3.169, 2.544)
ob_window_right.rotation_euler = (-1.956e-06, 1.571, 1.571)
ob_window_right.scale = (0.4379, 2.238, 1.0)
ob_window_right.lineart.crease_threshold = 0.0
ob_pole_7.location = (-5.289, 1.349, 0.95)
ob_pole_7.scale = (0.06032, 0.06738, 1.0)
ob_pole_7.lineart.crease_threshold = 0.0
ob_pole_base_7.location = (-5.295, 1.346, -0.04485)
ob_pole_base_7.scale = (0.1258, 0.1412, 0.03297)
ob_pole_base_7.lineart.crease_threshold = 0.0
ob_front_sign.location = (0.7791, -0.7717, 1.753)
ob_front_sign.rotation_euler = (1.571, 0.0, 1.571)
ob_front_sign.scale = (0.1674, 0.2225, 0.7016)
ob_front_sign.lineart.crease_threshold = 0.0
ob_text.location = (-3.165, -0.1636, 3.046)
ob_text.lineart.crease_threshold = 0.0
ob_pole_6.location = (1.115, 1.838, 0.9484)
ob_pole_6.scale = (0.06032, 0.06738, 1.0)
ob_pole_6.lineart.crease_threshold = 0.0
ob_pole_base_6.location = (1.109, 1.835, -0.04642)
ob_pole_base_6.scale = (0.1258, 0.1412, 0.03297)
ob_pole_base_6.lineart.crease_threshold = 0.0
ob_pole_base_5.location = (1.126, 0.5702, -0.04407)
ob_pole_base_5.scale = (0.1258, 0.1412, 0.03297)
ob_pole_base_5.lineart.crease_threshold = 0.0
ob_pole_5.location = (1.132, 0.5736, 0.9508)
ob_pole_5.scale = (0.06032, 0.06738, 1.0)
ob_pole_5.lineart.crease_threshold = 0.0
ob_pole_4.location = (0.2412, 2.875, 0.9508)
ob_pole_4.scale = (0.06032, 0.06738, 1.0)
ob_pole_4.lineart.crease_threshold = 0.0
ob_pole_base_4.location = (0.2357, 2.872, -0.04407)
ob_pole_base_4.scale = (0.1258, 0.1412, 0.03297)
ob_pole_base_4.lineart.crease_threshold = 0.0
ob_pole_base_3.location = (1.126, 2.872, -0.04407)
ob_pole_base_3.scale = (0.1258, 0.1412, 0.03297)
ob_pole_base_3.lineart.crease_threshold = 0.0
ob_pole_3.location = (1.132, 2.875, 0.9508)
ob_pole_3.scale = (0.06032, 0.06738, 1.0)
ob_pole_3.lineart.crease_threshold = 0.0
ob_pole_2.location = (1.132, -0.8319, 0.9508)
ob_pole_2.scale = (0.06032, 0.06738, 1.0)
ob_pole_2.lineart.crease_threshold = 0.0
ob_pole_base_2.location = (1.126, -0.8354, -0.04407)
ob_pole_base_2.scale = (0.1258, 0.1412, 0.03297)
ob_pole_base_2.lineart.crease_threshold = 0.0
ob_pole_base_1.location = (0.3618, -0.8354, -0.04407)
ob_pole_base_1.scale = (0.1258, 0.1412, 0.03297)
ob_pole_base_1.lineart.crease_threshold = 0.0
ob_pole_1.location = (0.3673, -0.8319, 0.9508)
ob_pole_1.scale = (0.07032, 0.06738, 1.0)
ob_pole_1.lineart.crease_threshold = 0.0
ob_building.location = (0.0, 0.0, 0.9217)
ob_building.lock_rotations_4d = False
ob_building.empty_display_type = 'ARROWS'
ob_building.lineart.crease_threshold = 0.0
ob_lamp.location = (4.076, 1.005, 5.904)
ob_lamp.rotation_euler = (0.6503, 0.05522, 1.866)
ob_lamp.lock_rotations_4d = False
ob_lamp.empty_display_type = 'ARROWS'
ob_lamp.color = (0.0, 0.0, 0.0, 0.0)
ob_lamp.lineart.crease_threshold = 0.0
ob_camera.location = (7.451, -6.462, 5.447)
ob_camera.rotation_euler = (1.109, 0.01082, 0.8149)
ob_camera.lock_rotations_4d = False
ob_camera.empty_display_type = 'ARROWS'
ob_camera.color = (0.0, 0.0, 0.0, 0.0)
ob_camera.display_type = 'WIRE'
ob_camera.lineart.crease_threshold = 0.0

# ---- collection membership
col_collection_1.objects.link(ob_door_back)
col_collection_1.objects.link(ob_door_front_3)
col_collection_1.objects.link(ob_door_front_2)
col_collection_1.objects.link(ob_door_front_1)
col_collection_1.objects.link(ob_window_left)
col_collection_1.objects.link(ob_back_sign)
col_collection_1.objects.link(ob_window_front)
col_collection_1.objects.link(ob_window_back)
col_collection_1.objects.link(ob_window_right)
col_collection_1.objects.link(ob_pole_7)
col_collection_1.objects.link(ob_pole_base_7)
col_collection_1.objects.link(ob_front_sign)
col_collection_1.objects.link(ob_text)
col_collection_1.objects.link(ob_pole_6)
col_collection_1.objects.link(ob_pole_base_6)
col_collection_1.objects.link(ob_pole_base_5)
col_collection_1.objects.link(ob_pole_5)
col_collection_1.objects.link(ob_pole_4)
col_collection_1.objects.link(ob_pole_base_4)
col_collection_1.objects.link(ob_pole_base_3)
col_collection_1.objects.link(ob_pole_3)
col_collection_1.objects.link(ob_pole_2)
col_collection_1.objects.link(ob_pole_base_2)
col_collection_1.objects.link(ob_pole_base_1)
col_collection_1.objects.link(ob_pole_1)
col_collection_1.objects.link(ob_building)
col_collection_1.objects.link(ob_lamp)
col_collection_1.objects.link(ob_camera)

# ---- scene / render settings (as saved in the file)
scene.camera = ob_camera
scene.frame_start = 1; scene.frame_end = 250; scene.frame_set(50)
scene.render.engine = 'BLENDER_EEVEE_NEXT'
scene.render.resolution_percentage = 50
scene.render.dither_intensity = 0.0
scene.cycles.use_denoising = False
scene.cycles.samples = 10
scene.cycles.sampling_pattern = 'TABULATED_SOBOL'
scene.cycles.light_sampling_threshold = 0.0
scene.cycles.use_adaptive_sampling = False
scene.cycles.use_light_tree = False
scene.cycles.blur_glossy = 0.0
scene.cycles.pixel_filter_type = 'GAUSSIAN'
scene.cycles.sample_clamp_indirect = 0.0
scene.view_settings.view_transform = 'Standard'
bpy.context.view_layer.update()

